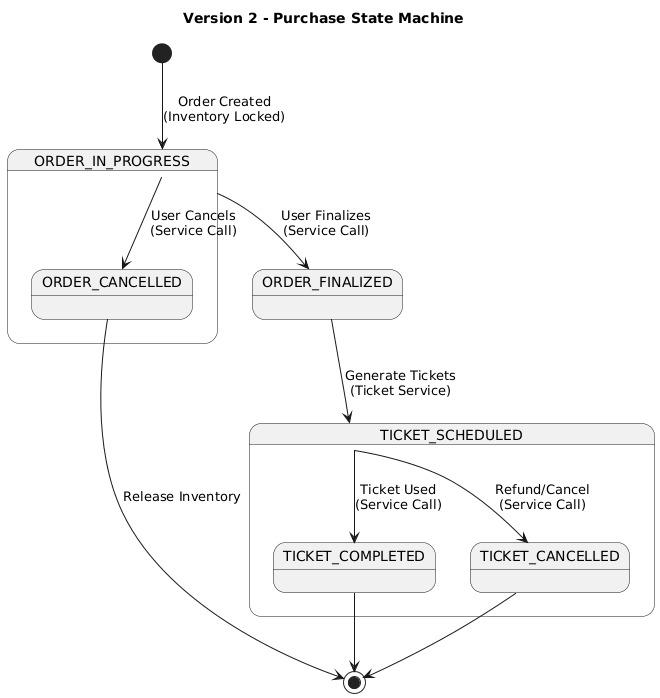

The diagram above was rendered by PlantUML. Its source (embedded in the PNG):
@startuml
title Version 2 - Purchase State Machine

[*] --> ORDER_IN_PROGRESS : Order Created\n(Inventory Locked)

state ORDER_IN_PROGRESS {
  ORDER_IN_PROGRESS --> ORDER_FINALIZED : User Finalizes\n(Service Call)
  ORDER_IN_PROGRESS --> ORDER_CANCELLED : User Cancels\n(Service Call)
}

state ORDER_FINALIZED {
  ORDER_FINALIZED --> TICKET_SCHEDULED : Generate Tickets\n(Ticket Service)
}

state TICKET_SCHEDULED {
  TICKET_SCHEDULED --> TICKET_COMPLETED : Ticket Used\n(Service Call)
  TICKET_SCHEDULED --> TICKET_CANCELLED : Refund/Cancel\n(Service Call)
}

ORDER_CANCELLED --> [*] : Release Inventory
TICKET_COMPLETED --> [*]
TICKET_CANCELLED --> [*]
@enduml